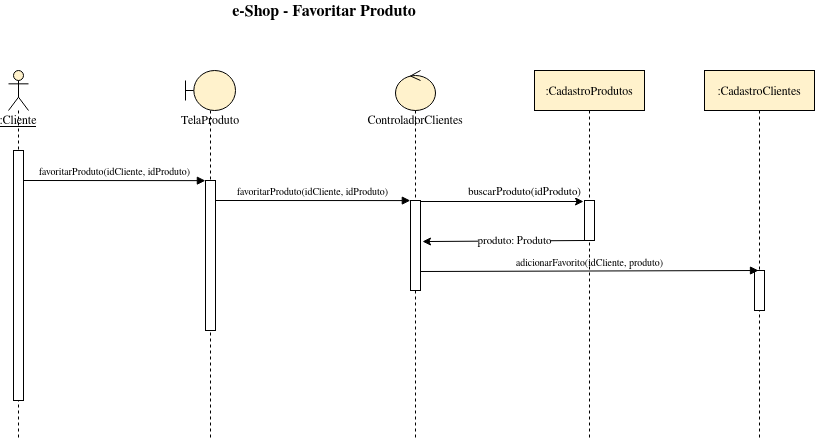

The diagram above was exported from draw.io. Its source (the exported page's mxGraphModel, read from the mxfile embedded in the PNG):
<mxGraphModel dx="988" dy="558" grid="1" gridSize="10" guides="1" tooltips="1" connect="1" arrows="1" fold="1" page="1" pageScale="1" pageWidth="1100" pageHeight="850" math="0" shadow="0">
  <root>
    <mxCell id="CSDcSXslz4Xtq4VIZfG--0" />
    <mxCell id="CSDcSXslz4Xtq4VIZfG--1" parent="CSDcSXslz4Xtq4VIZfG--0" />
    <mxCell id="bLYyFjjYLeWPbUoWL39s-0" value="&lt;u&gt;:Cliente&lt;/u&gt;" style="shape=umlLifeline;participant=umlActor;perimeter=lifelinePerimeter;whiteSpace=wrap;html=1;container=1;collapsible=0;recursiveResize=0;verticalAlign=top;spacingTop=36;outlineConnect=0;fillColor=#FFF2CC;" parent="CSDcSXslz4Xtq4VIZfG--1" vertex="1">
      <mxGeometry x="234" y="150" width="20" height="370" as="geometry" />
    </mxCell>
    <mxCell id="bLYyFjjYLeWPbUoWL39s-2" value="" style="html=1;points=[];perimeter=orthogonalPerimeter;" parent="CSDcSXslz4Xtq4VIZfG--1" vertex="1">
      <mxGeometry x="239" y="230" width="10" height="250" as="geometry" />
    </mxCell>
    <mxCell id="bLYyFjjYLeWPbUoWL39s-3" value="&lt;div&gt;&lt;font style=&quot;font-size: 16px&quot;&gt;e-Shop - Favoritar Produto&lt;/font&gt;&lt;/div&gt;" style="text;html=1;strokeColor=none;fillColor=none;align=center;verticalAlign=middle;whiteSpace=wrap;rounded=0;fontStyle=1" parent="CSDcSXslz4Xtq4VIZfG--1" vertex="1">
      <mxGeometry x="415" y="80" width="270" height="20" as="geometry" />
    </mxCell>
    <mxCell id="bLYyFjjYLeWPbUoWL39s-4" value="&lt;font style=&quot;font-size: 10px&quot;&gt;favoritarProduto(idCliente, idProduto)&lt;/font&gt;" style="html=1;verticalAlign=bottom;endArrow=block;entryX=-0.012;entryY=0.001;entryDx=0;entryDy=0;entryPerimeter=0;" parent="CSDcSXslz4Xtq4VIZfG--1" target="bLYyFjjYLeWPbUoWL39s-6" edge="1">
      <mxGeometry width="80" relative="1" as="geometry">
        <mxPoint x="249.00000000000023" y="260" as="sourcePoint" />
        <mxPoint x="329" y="260" as="targetPoint" />
      </mxGeometry>
    </mxCell>
    <mxCell id="bLYyFjjYLeWPbUoWL39s-5" value="TelaProduto" style="shape=umlLifeline;participant=umlBoundary;perimeter=lifelinePerimeter;whiteSpace=wrap;html=1;container=1;collapsible=0;recursiveResize=0;verticalAlign=top;spacingTop=36;outlineConnect=0;fillColor=#FFF2CC;" parent="CSDcSXslz4Xtq4VIZfG--1" vertex="1">
      <mxGeometry x="411" y="150" width="50" height="370" as="geometry" />
    </mxCell>
    <mxCell id="bLYyFjjYLeWPbUoWL39s-6" value="" style="html=1;points=[];perimeter=orthogonalPerimeter;" parent="bLYyFjjYLeWPbUoWL39s-5" vertex="1">
      <mxGeometry x="20" y="110" width="10" height="150" as="geometry" />
    </mxCell>
    <mxCell id="bLYyFjjYLeWPbUoWL39s-7" value="ControladorClientes" style="shape=umlLifeline;participant=umlControl;perimeter=lifelinePerimeter;whiteSpace=wrap;html=1;container=1;collapsible=0;recursiveResize=0;verticalAlign=top;spacingTop=36;outlineConnect=0;fillColor=#FFF2CC;" parent="CSDcSXslz4Xtq4VIZfG--1" vertex="1">
      <mxGeometry x="621" y="150" width="40" height="370" as="geometry" />
    </mxCell>
    <mxCell id="bLYyFjjYLeWPbUoWL39s-8" value="&lt;font style=&quot;font-size: 10px&quot;&gt;favoritarProduto(idCliente, idProduto)&lt;/font&gt;" style="html=1;verticalAlign=bottom;endArrow=block;entryX=-0.018;entryY=0.001;entryDx=0;entryDy=0;entryPerimeter=0;" parent="CSDcSXslz4Xtq4VIZfG--1" target="bLYyFjjYLeWPbUoWL39s-9" edge="1">
      <mxGeometry width="80" relative="1" as="geometry">
        <mxPoint x="441" y="280" as="sourcePoint" />
        <mxPoint x="622.8800000000001" y="280.35" as="targetPoint" />
      </mxGeometry>
    </mxCell>
    <mxCell id="WODbszT42eESzQ6aLbSq-1" style="edgeStyle=none;rounded=0;orthogonalLoop=1;jettySize=auto;html=1;entryX=-0.1;entryY=0.025;entryDx=0;entryDy=0;entryPerimeter=0;startArrow=none;startFill=0;endArrow=classic;endFill=1;" parent="CSDcSXslz4Xtq4VIZfG--1" source="bLYyFjjYLeWPbUoWL39s-9" target="WODbszT42eESzQ6aLbSq-0" edge="1">
      <mxGeometry relative="1" as="geometry" />
    </mxCell>
    <mxCell id="1A3I0Qx_s9G6m4_BHubE-0" value="buscarProduto(idProduto)" style="edgeLabel;html=1;align=center;verticalAlign=middle;resizable=0;points=[];" parent="WODbszT42eESzQ6aLbSq-1" vertex="1" connectable="0">
      <mxGeometry x="0.2638" y="-2" relative="1" as="geometry">
        <mxPoint y="-13" as="offset" />
      </mxGeometry>
    </mxCell>
    <mxCell id="bLYyFjjYLeWPbUoWL39s-9" value="" style="html=1;points=[];perimeter=orthogonalPerimeter;" parent="CSDcSXslz4Xtq4VIZfG--1" vertex="1">
      <mxGeometry x="636" y="280" width="10" height="90" as="geometry" />
    </mxCell>
    <mxCell id="bLYyFjjYLeWPbUoWL39s-10" value=":CadastroClientes" style="shape=umlLifeline;perimeter=lifelinePerimeter;whiteSpace=wrap;html=1;container=1;collapsible=0;recursiveResize=0;outlineConnect=0;fillColor=#FFF2CC;" parent="CSDcSXslz4Xtq4VIZfG--1" vertex="1">
      <mxGeometry x="930" y="150" width="110" height="370" as="geometry" />
    </mxCell>
    <mxCell id="bLYyFjjYLeWPbUoWL39s-11" value="" style="html=1;points=[];perimeter=orthogonalPerimeter;" parent="CSDcSXslz4Xtq4VIZfG--1" vertex="1">
      <mxGeometry x="980" y="350" width="10" height="40" as="geometry" />
    </mxCell>
    <mxCell id="bLYyFjjYLeWPbUoWL39s-13" value="&lt;font style=&quot;font-size: 10px&quot;&gt;adicionarFavorito(idCliente, produto)&lt;/font&gt;" style="html=1;verticalAlign=bottom;endArrow=block;entryX=0.4;entryY=0;entryDx=0;entryDy=0;entryPerimeter=0;exitX=1;exitY=0.789;exitDx=0;exitDy=0;exitPerimeter=0;rounded=0;" parent="CSDcSXslz4Xtq4VIZfG--1" source="bLYyFjjYLeWPbUoWL39s-9" target="bLYyFjjYLeWPbUoWL39s-11" edge="1">
      <mxGeometry width="80" relative="1" as="geometry">
        <mxPoint x="730" y="320" as="sourcePoint" />
        <mxPoint x="847" y="290" as="targetPoint" />
      </mxGeometry>
    </mxCell>
    <mxCell id="KiX3bNjt3L2xJSP3yfWQ-0" value=":CadastroProdutos" style="shape=umlLifeline;perimeter=lifelinePerimeter;whiteSpace=wrap;html=1;container=1;collapsible=0;recursiveResize=0;outlineConnect=0;fillColor=#FFF2CC;" parent="CSDcSXslz4Xtq4VIZfG--1" vertex="1">
      <mxGeometry x="760" y="150" width="110" height="370" as="geometry" />
    </mxCell>
    <mxCell id="1A3I0Qx_s9G6m4_BHubE-1" style="edgeStyle=none;rounded=0;orthogonalLoop=1;jettySize=auto;html=1;entryX=1.2;entryY=0.456;entryDx=0;entryDy=0;entryPerimeter=0;startArrow=none;startFill=0;endArrow=classic;endFill=1;" parent="CSDcSXslz4Xtq4VIZfG--1" source="WODbszT42eESzQ6aLbSq-0" target="bLYyFjjYLeWPbUoWL39s-9" edge="1">
      <mxGeometry relative="1" as="geometry" />
    </mxCell>
    <mxCell id="1A3I0Qx_s9G6m4_BHubE-2" value="produto: Produto" style="edgeLabel;html=1;align=center;verticalAlign=middle;resizable=0;points=[];" parent="1A3I0Qx_s9G6m4_BHubE-1" vertex="1" connectable="0">
      <mxGeometry x="-0.1359" y="-1" relative="1" as="geometry">
        <mxPoint as="offset" />
      </mxGeometry>
    </mxCell>
    <mxCell id="WODbszT42eESzQ6aLbSq-0" value="" style="html=1;points=[];perimeter=orthogonalPerimeter;" parent="CSDcSXslz4Xtq4VIZfG--1" vertex="1">
      <mxGeometry x="810" y="280" width="10" height="40" as="geometry" />
    </mxCell>
  </root>
</mxGraphModel>